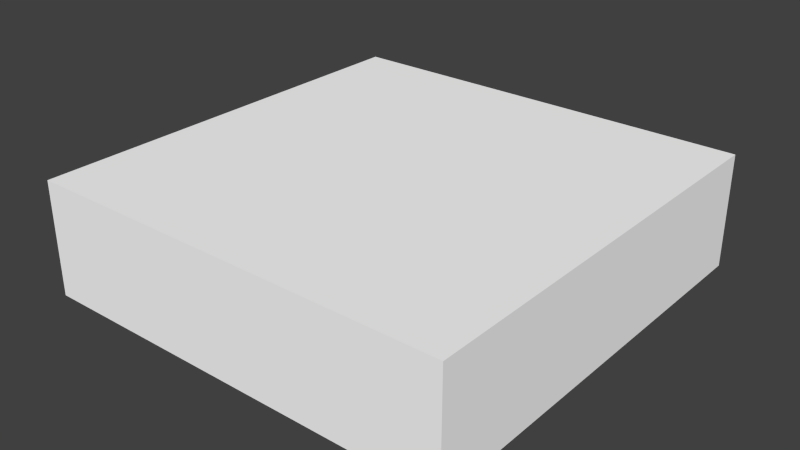 # Source: plate-down.blend  (saved by Blender 2.75.0; exported with 4.5.12 LTS)
import bpy
from mathutils import Matrix  # noqa: F401  (used for matrix-valued properties, if any)

bpy.ops.wm.read_factory_settings(use_empty=True)
scene = bpy.context.scene
scene.name = 'Scene'

# ---- collections
col_collection_1 = bpy.data.collections.new('Collection 1'); scene.collection.children.link(col_collection_1)

# ---- materials (node trees are filled in below, after node groups)
mat_material = bpy.data.materials.new('Material')
mat_material.alpha_threshold = 0.0
mat_material.use_transparent_shadow = False
mat_material.diffuse_color = (1.0, 1.0, 1.0, 1.0)
mat_material.roughness = 0.5
mat_material.line_color = (0.0, 0.0, 0.0, 1.0)

# ---- material node trees

# ---- world
world_world = bpy.data.worlds.new('World'); scene.world = world_world
world_world.color = (0.05088, 0.05088, 0.05088)
world_world.use_sun_shadow = False
world_world.sun_shadow_jitter_overblur = 0.0
world_world.cycles.sampling_method = 'MANUAL'
world_world.cycles.sample_map_resolution = 256

# ---- meshes
me_cube = bpy.data.meshes.new('Cube')
me_cube.from_pydata([(1.0, 1.0, -1.0), (1.0, -1.0, -1.0), (-1.0, -1.0, -1.0), (-1.0, 1.0, -1.0), (1.0, 1.0, 1.0), (1.0, -1.0, 1.0), (-1.0, -1.0, 1.0), (-1.0, 1.0, 1.0)], [], [(0, 1, 2, 3), (4, 7, 6, 5), (0, 4, 5, 1), (1, 5, 6, 2), (2, 6, 7, 3), (4, 0, 3, 7)])
_uv = me_cube.uv_layers.new(name='UVMap')
_uv.uv.foreach_set('vector', [0.02778, 0.6944, 0.3056, 0.6944, 0.3056, 0.9722, 0.02778, 0.9722, 0.6389, 0.02778, 0.6389, 0.3056, 0.3611, 0.3056, 0.3611, 0.02778, 0.3056, 0.6389, 0.02778, 0.6389, 0.02778, 0.3611, 0.3056, 0.3611, 0.02778, 0.3056, 0.02778, 0.02778, 0.3056, 0.02778, 0.3056, 0.3056, 0.9722, 0.6389, 0.6944, 0.6389, 0.6944, 0.3611, 0.9722, 0.3611, 0.6944, 0.02778, 0.9722, 0.02778, 0.9722, 0.3056, 0.6944, 0.3056])
me_cube.materials.append(mat_material)
me_cube.use_remesh_preserve_volume = False
me_cube.use_remesh_preserve_attributes = False
me_cube.use_mirror_vertex_groups = False
me_cube.update()

# ---- objects
ob_cube = bpy.data.objects.new('Cube', me_cube)

# ---- transforms, parenting, visibility, modifiers, constraints
ob_cube.location = (0.0, 0.0, 0.2)
ob_cube.scale = (0.75, 0.75, 0.2)
ob_cube.lock_rotations_4d = False
ob_cube.empty_display_type = 'ARROWS'
ob_cube.lineart.crease_threshold = 0.0

# ---- collection membership
col_collection_1.objects.link(ob_cube)

# ---- scene / render settings (as saved in the file)
scene.frame_start = 1; scene.frame_end = 250; scene.frame_set(16)
scene.render.engine = 'BLENDER_EEVEE_NEXT'
scene.render.resolution_percentage = 50
scene.render.dither_intensity = 0.0
scene.cycles.use_denoising = False
scene.cycles.samples = 10
scene.cycles.sampling_pattern = 'TABULATED_SOBOL'
scene.cycles.light_sampling_threshold = 0.0
scene.cycles.use_adaptive_sampling = False
scene.cycles.use_light_tree = False
scene.cycles.blur_glossy = 0.0
scene.cycles.pixel_filter_type = 'GAUSSIAN'
scene.cycles.sample_clamp_indirect = 0.0
scene.view_settings.view_transform = 'Standard'
bpy.context.view_layer.update()

# ---- added for rendering (the .blend has no active camera and no usable light): camera, sun
cam_auto = bpy.data.cameras.new('AutoCamera')
cam_auto.lens = 50.0
cam_auto.sensor_width = 36.0
cam_auto.clip_end = 1000.0
ob_auto_camera = bpy.data.objects.new('AutoCamera', cam_auto)
scene.collection.objects.link(ob_auto_camera)
ob_auto_camera.location = (1.99729, -2.39674, 1.79783)
ob_auto_camera.rotation_euler = (1.09748, -7.21219e-08, 0.694738)
scene.camera = ob_auto_camera
light_auto_sun = bpy.data.lights.new('AutoSun', 'SUN')
light_auto_sun.energy = 3.0
light_auto_sun.angle = 0.0523599
ob_auto_sun = bpy.data.objects.new('AutoSun', light_auto_sun)
scene.collection.objects.link(ob_auto_sun)
ob_auto_sun.rotation_euler = (0.872665, 0.174533, 0.523599)
bpy.context.view_layer.update()
